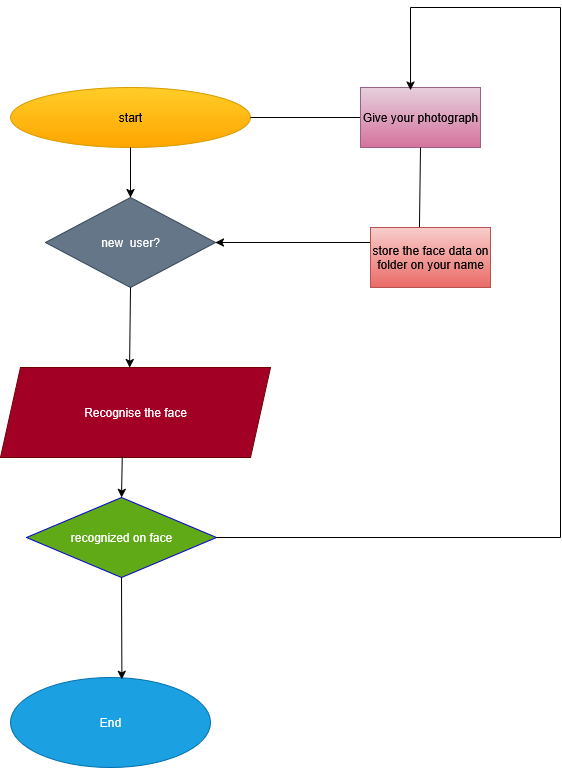

The diagram above was exported from draw.io. Its source (the exported page's mxGraphModel, read from the mxfile embedded in the PNG):
<mxGraphModel dx="991" dy="1663" grid="1" gridSize="10" guides="1" tooltips="1" connect="1" arrows="1" fold="1" page="1" pageScale="1" pageWidth="850" pageHeight="1100" math="0" shadow="0">
  <root>
    <mxCell id="0" />
    <mxCell id="1" parent="0" />
    <mxCell id="SO5B5qkfafD2-jDzS41F-3" value="start" style="ellipse;whiteSpace=wrap;html=1;fillColor=#ffcd28;strokeColor=#d79b00;gradientColor=#ffa500;" parent="1" vertex="1">
      <mxGeometry x="210" y="80" width="240" height="60" as="geometry" />
    </mxCell>
    <mxCell id="SO5B5qkfafD2-jDzS41F-4" value="new&amp;nbsp; user?" style="rhombus;whiteSpace=wrap;html=1;fillColor=#647687;strokeColor=#314354;fontColor=#ffffff;" parent="1" vertex="1">
      <mxGeometry x="245" y="190" width="170" height="90" as="geometry" />
    </mxCell>
    <mxCell id="SO5B5qkfafD2-jDzS41F-5" value="Recognise the face" style="shape=parallelogram;perimeter=parallelogramPerimeter;whiteSpace=wrap;html=1;fixedSize=1;fillColor=#a20025;fontColor=#ffffff;strokeColor=#6F0000;" parent="1" vertex="1">
      <mxGeometry x="200" y="360" width="270" height="90" as="geometry" />
    </mxCell>
    <mxCell id="SO5B5qkfafD2-jDzS41F-6" value="recognized on face" style="rhombus;whiteSpace=wrap;html=1;fillColor=#60a917;fontColor=#ffffff;strokeColor=#0000CC;" parent="1" vertex="1">
      <mxGeometry x="226" y="490" width="190" height="80" as="geometry" />
    </mxCell>
    <mxCell id="SO5B5qkfafD2-jDzS41F-7" value="End" style="ellipse;whiteSpace=wrap;html=1;fillColor=#1ba1e2;strokeColor=#006EAF;fontColor=#ffffff;" parent="1" vertex="1">
      <mxGeometry x="210" y="670" width="200" height="90" as="geometry" />
    </mxCell>
    <mxCell id="SO5B5qkfafD2-jDzS41F-11" value="" style="endArrow=classic;html=1;rounded=0;entryX=0.5;entryY=0;entryDx=0;entryDy=0;" parent="1" source="SO5B5qkfafD2-jDzS41F-3" target="SO5B5qkfafD2-jDzS41F-4" edge="1">
      <mxGeometry width="50" height="50" relative="1" as="geometry">
        <mxPoint x="415" y="140" as="sourcePoint" />
        <mxPoint x="410" y="190" as="targetPoint" />
      </mxGeometry>
    </mxCell>
    <mxCell id="SO5B5qkfafD2-jDzS41F-14" value="" style="endArrow=classic;html=1;rounded=0;entryX=0.5;entryY=0;entryDx=0;entryDy=0;exitX=0.451;exitY=0.989;exitDx=0;exitDy=0;exitPerimeter=0;" parent="1" source="SO5B5qkfafD2-jDzS41F-5" target="SO5B5qkfafD2-jDzS41F-6" edge="1">
      <mxGeometry width="50" height="50" relative="1" as="geometry">
        <mxPoint x="400" y="490" as="sourcePoint" />
        <mxPoint x="450" y="440" as="targetPoint" />
      </mxGeometry>
    </mxCell>
    <mxCell id="SO5B5qkfafD2-jDzS41F-16" value="" style="endArrow=classic;html=1;rounded=0;exitX=0.5;exitY=1;exitDx=0;exitDy=0;entryX=0.478;entryY=0.002;entryDx=0;entryDy=0;entryPerimeter=0;" parent="1" source="SO5B5qkfafD2-jDzS41F-4" target="SO5B5qkfafD2-jDzS41F-5" edge="1">
      <mxGeometry width="50" height="50" relative="1" as="geometry">
        <mxPoint x="590" y="460" as="sourcePoint" />
        <mxPoint x="415" y="350" as="targetPoint" />
        <Array as="points" />
      </mxGeometry>
    </mxCell>
    <mxCell id="SO5B5qkfafD2-jDzS41F-17" value="" style="endArrow=classic;html=1;rounded=0;exitX=0.5;exitY=1;exitDx=0;exitDy=0;entryX=0.557;entryY=0.022;entryDx=0;entryDy=0;entryPerimeter=0;" parent="1" source="SO5B5qkfafD2-jDzS41F-6" target="SO5B5qkfafD2-jDzS41F-7" edge="1">
      <mxGeometry width="50" height="50" relative="1" as="geometry">
        <mxPoint x="319.17" y="580" as="sourcePoint" />
        <mxPoint x="319.17" y="640" as="targetPoint" />
      </mxGeometry>
    </mxCell>
    <mxCell id="SO5B5qkfafD2-jDzS41F-23" value="" style="endArrow=none;html=1;rounded=0;exitX=1;exitY=0.5;exitDx=0;exitDy=0;" parent="1" source="SO5B5qkfafD2-jDzS41F-3" edge="1">
      <mxGeometry width="50" height="50" relative="1" as="geometry">
        <mxPoint x="440" y="200" as="sourcePoint" />
        <mxPoint x="560" y="110" as="targetPoint" />
      </mxGeometry>
    </mxCell>
    <mxCell id="SO5B5qkfafD2-jDzS41F-24" value="" style="endArrow=classic;html=1;rounded=0;entryX=1;entryY=0.5;entryDx=0;entryDy=0;" parent="1" target="SO5B5qkfafD2-jDzS41F-4" edge="1">
      <mxGeometry width="50" height="50" relative="1" as="geometry">
        <mxPoint x="570" y="235" as="sourcePoint" />
        <mxPoint x="500" y="230" as="targetPoint" />
      </mxGeometry>
    </mxCell>
    <mxCell id="jCKNmaYuzhG_gDql4H71-2" value="Give your photograph" style="rounded=0;whiteSpace=wrap;html=1;fillColor=#e6d0de;strokeColor=#996185;gradientColor=#d5739d;" parent="1" vertex="1">
      <mxGeometry x="560" y="80" width="120" height="60" as="geometry" />
    </mxCell>
    <mxCell id="jCKNmaYuzhG_gDql4H71-3" value="store the face data on folder on your name" style="rounded=0;whiteSpace=wrap;html=1;fillColor=#f8cecc;gradientColor=#ea6b66;strokeColor=#b85450;" parent="1" vertex="1">
      <mxGeometry x="570" y="220" width="120" height="60" as="geometry" />
    </mxCell>
    <mxCell id="jCKNmaYuzhG_gDql4H71-4" value="" style="endArrow=none;html=1;rounded=0;exitX=1;exitY=0.5;exitDx=0;exitDy=0;" parent="1" source="SO5B5qkfafD2-jDzS41F-6" edge="1">
      <mxGeometry width="50" height="50" relative="1" as="geometry">
        <mxPoint x="500" y="460" as="sourcePoint" />
        <mxPoint x="760" y="530" as="targetPoint" />
      </mxGeometry>
    </mxCell>
    <mxCell id="jCKNmaYuzhG_gDql4H71-5" value="" style="endArrow=none;html=1;rounded=0;" parent="1" edge="1">
      <mxGeometry width="50" height="50" relative="1" as="geometry">
        <mxPoint x="760" y="530" as="sourcePoint" />
        <mxPoint x="760" as="targetPoint" />
      </mxGeometry>
    </mxCell>
    <mxCell id="jCKNmaYuzhG_gDql4H71-6" value="" style="endArrow=none;html=1;rounded=0;" parent="1" edge="1">
      <mxGeometry width="50" height="50" relative="1" as="geometry">
        <mxPoint x="610" as="sourcePoint" />
        <mxPoint x="760" as="targetPoint" />
      </mxGeometry>
    </mxCell>
    <mxCell id="jCKNmaYuzhG_gDql4H71-7" value="" style="endArrow=classic;html=1;rounded=0;entryX=0.417;entryY=0.042;entryDx=0;entryDy=0;entryPerimeter=0;" parent="1" target="jCKNmaYuzhG_gDql4H71-2" edge="1">
      <mxGeometry width="50" height="50" relative="1" as="geometry">
        <mxPoint x="610" as="sourcePoint" />
        <mxPoint x="610" y="70" as="targetPoint" />
        <Array as="points" />
      </mxGeometry>
    </mxCell>
    <mxCell id="jCKNmaYuzhG_gDql4H71-8" value="" style="endArrow=none;html=1;rounded=0;entryX=0.5;entryY=1;entryDx=0;entryDy=0;exitX=0.408;exitY=-0.008;exitDx=0;exitDy=0;exitPerimeter=0;" parent="1" source="jCKNmaYuzhG_gDql4H71-3" target="jCKNmaYuzhG_gDql4H71-2" edge="1">
      <mxGeometry width="50" height="50" relative="1" as="geometry">
        <mxPoint x="620" y="200" as="sourcePoint" />
        <mxPoint x="550" y="240" as="targetPoint" />
      </mxGeometry>
    </mxCell>
  </root>
</mxGraphModel>